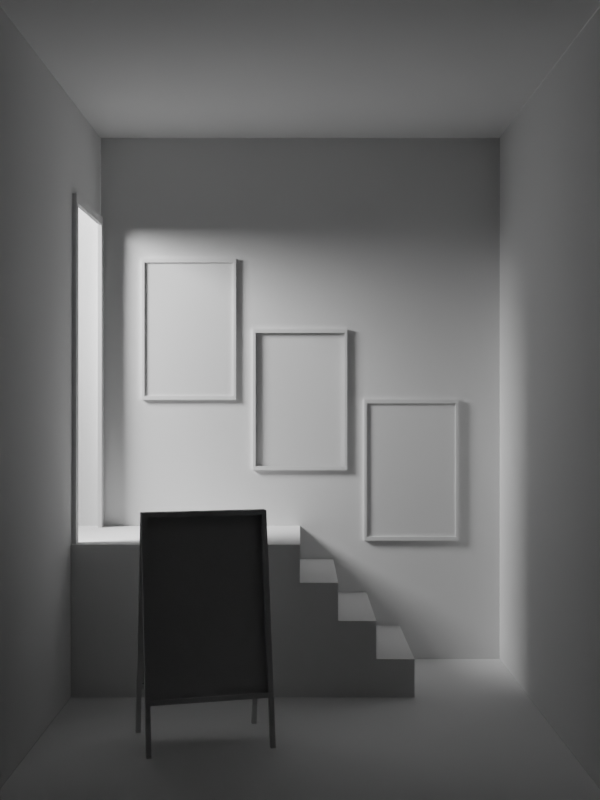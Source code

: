 # Source: portalInterior.blend  (saved by Blender 3.6.13; exported with 4.5.12 LTS)
import bpy
from mathutils import Matrix  # noqa: F401  (used for matrix-valued properties, if any)

bpy.ops.wm.read_factory_settings(use_empty=True)
scene = bpy.context.scene
scene.name = 'Scene'

# ---- collections
col_collection = bpy.data.collections.new('Collection'); scene.collection.children.link(col_collection)
col_sign = bpy.data.collections.new('sign'); col_collection.children.link(col_sign)
col_lights = bpy.data.collections.new('lights'); scene.collection.children.link(col_lights)
col_accentfloorlights = bpy.data.collections.new('accentFloorLights'); col_lights.children.link(col_accentfloorlights)
col_accentfloorlights.hide_render = True
col_accentfrontlights = bpy.data.collections.new('accentFrontLights'); col_lights.children.link(col_accentfrontlights)
col_accentfrontlights.hide_render = True
col_accentceiling = bpy.data.collections.new('accentCeiling'); col_lights.children.link(col_accentceiling)

# ---- world
world_world = bpy.data.worlds.new('World'); scene.world = world_world
world_world.use_nodes = True; world_world.node_tree.nodes.clear()
_N = world_world.node_tree.nodes; _L = world_world.node_tree.links
n0 = _N.new('ShaderNodeOutputWorld'); n0.name = 'World Output'; n0.location = (300, 300)
n1 = _N.new('ShaderNodeBackground'); n1.name = 'Background'; n1.location = (10, 300)
n1.inputs[0].default_value = (1.0, 1.0, 1.0, 1.0)
n1.inputs[1].default_value = 0.0
_L.new(n1.outputs[0], n0.inputs[0])
n0.is_active_output = True
world_world.color = (0.05088, 0.05088, 0.05088)
world_world.use_sun_shadow = False
world_world.sun_shadow_jitter_overblur = 0.0

# ---- cameras
cam_camera = bpy.data.cameras.new('Camera')
cam_camera.clip_end = 100.0
cam_camera.ortho_scale = 7.314

# ---- lights
light_light = bpy.data.lights.new('Light', 'SPOT')
light_light.transmission_factor = 0.0
light_light.energy = 1000.0
light_light.shadow_soft_size = 0.635
light_light.shadow_maximum_resolution = 0.006
light_light.use_absolute_resolution = True
light_light.spot_size = 1.309
light_point_004 = bpy.data.lights.new('Point.004', 'AREA')
light_point_004.transmission_factor = 0.0
light_point_004.energy = 7.854
light_point_004.shadow_maximum_resolution = 0.006
light_point_004.use_absolute_resolution = True
light_point_004.shape = 'RECTANGLE'
light_point_004.size = 2.032
light_point_004.size_y = 0.0254
light_point_004.spread = 0.7854
light_point_005 = bpy.data.lights.new('Point.005', 'AREA')
light_point_005.transmission_factor = 0.0
light_point_005.energy = 7.854
light_point_005.shadow_maximum_resolution = 0.006
light_point_005.use_absolute_resolution = True
light_point_005.shape = 'RECTANGLE'
light_point_005.size = 2.718
light_point_005.size_y = 0.0254
light_point_005.spread = 0.7854
light_point_006 = bpy.data.lights.new('Point.006', 'AREA')
light_point_006.transmission_factor = 0.0
light_point_006.energy = 7.854
light_point_006.shadow_maximum_resolution = 0.006
light_point_006.use_absolute_resolution = True
light_point_006.shape = 'RECTANGLE'
light_point_006.size = 1.727
light_point_006.size_y = 0.0254
light_point_006.spread = 0.7854
light_point_007 = bpy.data.lights.new('Point.007', 'AREA')
light_point_007.transmission_factor = 0.0
light_point_007.energy = 7.854
light_point_007.shadow_maximum_resolution = 0.006
light_point_007.use_absolute_resolution = True
light_point_007.shape = 'RECTANGLE'
light_point_007.size = 1.27
light_point_007.size_y = 0.0254
light_point_007.spread = 0.7854
light_point_008 = bpy.data.lights.new('Point.008', 'AREA')
light_point_008.transmission_factor = 0.0
light_point_008.energy = 3.927
light_point_008.shadow_maximum_resolution = 0.006
light_point_008.use_absolute_resolution = True
light_point_008.shape = 'RECTANGLE'
light_point_008.size = 0.9652
light_point_008.size_y = 0.0254
light_point_008.spread = 0.7854
light_point = bpy.data.lights.new('Point', 'AREA')
light_point.transmission_factor = 0.0
light_point.energy = 7.854
light_point.shadow_maximum_resolution = 0.006
light_point.use_absolute_resolution = True
light_point.shape = 'RECTANGLE'
light_point.size = 0.0254
light_point.size_y = 3.581
light_point.spread = 1.571
light_point_001 = bpy.data.lights.new('Point.001', 'AREA')
light_point_001.transmission_factor = 0.0
light_point_001.energy = 7.854
light_point_001.shadow_maximum_resolution = 0.006
light_point_001.use_absolute_resolution = True
light_point_001.shape = 'RECTANGLE'
light_point_001.size = 0.0254
light_point_001.size_y = 3.581
light_point_001.spread = 1.571
light_point_002 = bpy.data.lights.new('Point.002', 'AREA')
light_point_002.transmission_factor = 0.0
light_point_002.energy = 7.854
light_point_002.shadow_maximum_resolution = 0.006
light_point_002.use_absolute_resolution = True
light_point_002.shape = 'RECTANGLE'
light_point_002.size = 2.743
light_point_002.size_y = 0.0254
light_point_002.spread = 1.571
light_point_003 = bpy.data.lights.new('Point.003', 'AREA')
light_point_003.transmission_factor = 0.0
light_point_003.energy = 7.854
light_point_003.shadow_maximum_resolution = 0.006
light_point_003.use_absolute_resolution = True
light_point_003.shape = 'RECTANGLE'
light_point_003.size = 2.743
light_point_003.size_y = 0.0254
light_point_003.spread = 1.571
light_point_010 = bpy.data.lights.new('Point.010', 'AREA')
light_point_010.transmission_factor = 0.0
light_point_010.energy = 7.854
light_point_010.shadow_maximum_resolution = 0.006
light_point_010.use_absolute_resolution = True
light_point_010.shape = 'RECTANGLE'
light_point_010.size = 2.718
light_point_010.size_y = 0.0254
light_point_010.spread = 0.7854
light_point_009 = bpy.data.lights.new('Point.009', 'AREA')
light_point_009.transmission_factor = 0.0
light_point_009.energy = 7.854
light_point_009.shadow_maximum_resolution = 0.006
light_point_009.use_absolute_resolution = True
light_point_009.shape = 'RECTANGLE'
light_point_009.size = 2.718
light_point_009.size_y = 0.0254
light_point_009.spread = 0.7854
light_point_011 = bpy.data.lights.new('Point.011', 'AREA')
light_point_011.transmission_factor = 0.0
light_point_011.energy = 7.854
light_point_011.shadow_maximum_resolution = 0.006
light_point_011.use_absolute_resolution = True
light_point_011.shape = 'RECTANGLE'
light_point_011.size = 2.718
light_point_011.size_y = 0.0254
light_point_011.spread = 0.7854

# ---- meshes
me_plane = bpy.data.meshes.new('Plane')
me_plane.from_pydata([(-0.3048, -0.3048, 0.0), (0.3048, -0.3048, 0.0), (-0.3048, 0.3048, 0.0), (0.3048, 0.3048, 0.0)], [], [(0, 1, 3, 2)])
_uv = me_plane.uv_layers.new(name='UVMap')
_uv.uv.foreach_set('vector', [0.0, 0.0, 1.0, 0.0, 1.0, 1.0, 0.0, 1.0])
me_plane.update()
me_plane_001 = bpy.data.meshes.new('Plane.001')
me_plane_001.from_pydata([(-0.4911, -0.3048, 6.328e-08), (0.3048, -0.3048, 0.0), (-0.4911, 0.3048, 6.328e-08), (0.3048, 0.3048, 0.0)], [], [(0, 1, 3, 2)])
_uv = me_plane_001.uv_layers.new(name='UVMap')
_uv.uv.foreach_set('vector', [0.0, 0.0, 1.0, 0.0, 1.0, 1.0, 0.0, 1.0])
me_plane_001.update()
me_plane_002 = bpy.data.meshes.new('Plane.002')
me_plane_002.from_pydata([(-0.4911, -0.3048, 6.328e-08), (0.3048, -0.3048, 0.0), (-0.4911, 0.3048, 6.328e-08), (0.3048, 0.3048, 0.0)], [], [(0, 2, 3, 1)])
_uv = me_plane_002.uv_layers.new(name='UVMap')
_uv.uv.foreach_set('vector', [0.0, 0.0, 0.0, 1.0, 1.0, 1.0, 1.0, 0.0])
me_plane_002.update()
me_plane_003 = bpy.data.meshes.new('Plane.003')
me_plane_003.from_pydata([(-0.4911, -0.3048, -2.766e-15), (0.3048, -0.3048, 0.0), (-0.4911, 0.3048, 1.776e-15), (0.3048, 0.3048, 5.329e-15)], [], [(0, 2, 3, 1)])
_uv = me_plane_003.uv_layers.new(name='UVMap')
_uv.uv.foreach_set('vector', [0.0, 0.0, 0.0, 1.0, 1.0, 1.0, 1.0, 0.0])
me_plane_003.update()
me_plane_004 = bpy.data.meshes.new('Plane.004')
me_plane_004.from_pydata([(-0.3048, -0.3048, 0.0), (0.3048, -0.3048, 0.0), (-0.3048, 0.3048, 0.0), (0.3048, 0.3048, 0.0)], [], [(0, 2, 3, 1)])
_uv = me_plane_004.uv_layers.new(name='UVMap')
_uv.uv.foreach_set('vector', [0.0, 0.0, 0.0, 1.0, 1.0, 1.0, 1.0, 0.0])
me_plane_004.update()
me_cube_004 = bpy.data.meshes.new('Cube.004')
me_cube_004.from_pydata([(-0.3048, -0.3556, -0.3048), (-0.3048, -0.3556, 0.3048), (-0.3048, 0.3048, 0.3048), (0.1016, -0.3556, -0.3048), (0.1016, -0.3556, 0.3048), (0.1016, 0.3048, -0.3048), (0.1016, 0.3048, 0.3048), (-0.3048, -0.3556, -2.134), (-0.3048, -0.3556, -1.524), (0.3048, -0.3556, -2.134), (0.3048, -0.3556, -1.524), (0.3048, 0.3048, -2.134), (0.3048, 0.3048, -1.524), (-0.3048, -0.3556, -1.524), (-0.3048, -0.3556, -0.9144), (0.2371, -0.3556, -1.524), (0.2371, -0.3556, -0.9144), (0.2371, 0.3048, -1.524), (0.2371, 0.3048, -0.9144), (-0.3048, -0.3556, -0.9144), (-0.3048, -0.3556, -0.3048), (0.1693, -0.3556, -0.9144), (0.1693, -0.3556, -0.3048), (0.1693, 0.3048, -0.9144), (0.1693, 0.3048, -0.3048), (-0.666, -0.3556, 0.3048), (-0.666, 0.3048, 0.3048)], [], [(5, 6, 4, 3), (3, 4, 1, 0), (6, 2, 1, 4), (11, 12, 10, 9), (9, 10, 8, 7), (17, 18, 16, 15), (15, 16, 14, 13), (23, 24, 22, 21), (21, 22, 20, 19), (12, 17, 15, 10), (18, 23, 21, 16), (3, 22, 24, 5), (1, 2, 26, 25)])
_uv = me_cube_004.uv_layers.new(name='UVMap')
_uv.uv.foreach_set('vector', [0.375, 0.5, 0.625, 0.5, 0.625, 0.75, 0.375, 0.75, 0.375, 0.75, 0.625, 0.75, 0.625, 1.0, 0.375, 1.0, 0.625, 0.5, 0.875, 0.5, 0.875, 0.75, 0.625, 0.75, 0.375, 0.5, 0.625, 0.5, 0.625, 0.75, 0.375, 0.75, 0.375, 0.75, 0.625, 0.75, 0.625, 1.0, 0.375, 1.0, 0.375, 0.5, 0.625, 0.5, 0.625, 0.75, 0.375, 0.75, 0.375, 0.75, 0.625, 0.75, 0.625, 1.0, 0.375, 1.0, 0.375, 0.5, 0.625, 0.5, 0.625, 0.75, 0.375, 0.75, 0.375, 0.75, 0.625, 0.75, 0.625, 1.0, 0.375, 1.0, 0.625, 0.5, 0.375, 0.5, 0.375, 0.75, 0.625, 0.75, 0.625, 0.5, 0.375, 0.5, 0.375, 0.75, 0.625, 0.75, 0.375, 0.75, 0.625, 0.75, 0.625, 0.5, 0.375, 0.5, 0.875, 0.75, 0.875, 0.5, 0.875, 0.5, 0.875, 0.75])
me_cube_004.update()
me_cube_005 = bpy.data.meshes.new('Cube.005')
me_cube_005.from_pydata([(-1.41, 0.5842, 0.9144), (-1.41, 0.5842, 2.972), (-1.41, 1.372, 0.9144), (-1.41, 1.372, 2.972), (-1.333, 0.5842, 0.9144), (-1.333, 0.5842, 2.972), (-1.333, 1.372, 0.9144), (-1.333, 1.372, 2.972)], [], [(0, 1, 3, 2), (2, 3, 7, 6), (6, 7, 5, 4), (4, 5, 1, 0), (2, 6, 4, 0), (7, 3, 1, 5)])
_uv = me_cube_005.uv_layers.new(name='UVMap')
_uv.uv.foreach_set('vector', [0.375, 0.0, 0.625, 0.0, 0.625, 0.25, 0.375, 0.25, 0.375, 0.25, 0.625, 0.25, 0.625, 0.5, 0.375, 0.5, 0.375, 0.5, 0.625, 0.5, 0.625, 0.75, 0.375, 0.75, 0.375, 0.75, 0.625, 0.75, 0.625, 1.0, 0.375, 1.0, 0.125, 0.5, 0.375, 0.5, 0.375, 0.75, 0.125, 0.75, 0.625, 0.5, 0.875, 0.5, 0.875, 0.75, 0.625, 0.75])
me_cube_005.update()
me_cube_007 = bpy.data.meshes.new('Cube.007')
me_cube_007.from_pydata([(-0.4699, 0.5842, 0.9144), (-0.4699, 0.5842, 2.972), (-0.4699, 1.372, 0.9144), (-0.4699, 1.372, 2.972), (-0.4445, 0.5842, 0.9144), (-0.4445, 0.5842, 2.972), (-0.4445, 1.372, 0.9144), (-0.4445, 1.372, 2.972), (-0.4699, 0.508, 0.9144), (-0.4699, 0.5303, 3.026), (-0.4699, 1.425, 3.026), (-0.4699, 1.448, 0.9144), (-0.4445, 1.448, 0.9144), (-0.4445, 1.425, 3.026), (-0.4445, 0.5303, 3.026), (-0.4445, 0.508, 0.9144)], [], [(2, 3, 10, 11), (4, 5, 14, 15), (3, 1, 9, 10), (2, 6, 7, 3), (15, 14, 9, 8), (13, 10, 9, 14), (1, 0, 8, 9), (5, 7, 13, 14), (7, 6, 12, 13), (1, 3, 7, 5), (0, 1, 5, 4)])
_uv = me_cube_007.uv_layers.new(name='UVMap')
_uv.uv.foreach_set('vector', [0.375, 0.25, 0.625, 0.25, 0.625, 0.25, 0.375, 0.25, 0.375, 0.75, 0.625, 0.75, 0.625, 0.75, 0.375, 0.75, 0.625, 0.25, 0.625, 0.0, 0.625, 0.0, 0.625, 0.25, 0.125, 0.5, 0.375, 0.5, 0.625, 0.5, 0.625, 0.25, 0.375, 0.75, 0.625, 0.75, 0.625, 1.0, 0.375, 1.0, 0.625, 0.5, 0.875, 0.5, 0.875, 0.75, 0.625, 0.75, 0.625, 0.0, 0.375, 0.0, 0.375, 0.0, 0.625, 0.0, 0.625, 0.75, 0.625, 0.5, 0.625, 0.5, 0.625, 0.75, 0.625, 0.5, 0.375, 0.5, 0.375, 0.5, 0.625, 0.5, 0.625, 0.0, 0.625, 0.25, 0.625, 0.5, 0.625, 0.75, 0.125, 0.75, 0.625, 0.0, 0.625, 0.75, 0.375, 0.75])
me_cube_007.update()
me_plane_006 = bpy.data.meshes.new('Plane.006')
me_plane_006.from_pydata([(-0.4911, -0.3048, -2.766e-15), (0.3048, -0.3048, 0.0), (-0.4911, 0.9144, 2.665e-08), (0.3048, 0.9144, 2.665e-08)], [], [(0, 2, 3, 1)])
_uv = me_plane_006.uv_layers.new(name='UVMap')
_uv.uv.foreach_set('vector', [0.0, 0.0, 0.0, 1.0, 1.0, 1.0, 1.0, 0.0])
me_plane_006.update()
me_plane_007 = bpy.data.meshes.new('Plane.007')
me_plane_007.from_pydata([(-0.3048, -0.3048, 0.0), (0.3048, -0.3048, 0.0), (-0.3048, 0.3048, 0.0), (0.3048, 0.3048, 0.0)], [], [(0, 2, 3, 1)])
_uv = me_plane_007.uv_layers.new(name='UVMap')
_uv.uv.foreach_set('vector', [0.0, 0.0, 0.0, 1.0, 1.0, 1.0, 1.0, 0.0])
me_plane_007.update()
me_plane_008 = bpy.data.meshes.new('Plane.008')
me_plane_008.from_pydata([(-0.3048, -0.3048, 0.0), (0.3048, -0.3048, 0.0), (-0.3048, 0.3048, 0.0), (0.3048, 0.3048, 0.0)], [], [(0, 1, 3, 2)])
_uv = me_plane_008.uv_layers.new(name='UVMap')
_uv.uv.foreach_set('vector', [0.0, 0.0, 1.0, 0.0, 1.0, 1.0, 0.0, 1.0])
me_plane_008.update()
me_cube_017 = bpy.data.meshes.new('Cube.017')
me_cube_017.from_pydata([(-0.3048, -0.3048, -0.6096), (-0.3048, -0.3048, 2.98e-08), (-0.3048, 0.3048, -0.6096), (-0.3048, 0.3048, 2.98e-08), (0.3048, -0.3048, -0.6096), (0.3048, -0.3048, 2.98e-08), (0.3048, 0.3048, -0.6096), (0.3048, 0.3048, 2.98e-08)], [], [(0, 1, 3, 2), (2, 3, 7, 6), (6, 7, 5, 4), (4, 5, 1, 0), (2, 6, 4, 0), (7, 3, 1, 5)])
_uv = me_cube_017.uv_layers.new(name='UVMap')
_uv.uv.foreach_set('vector', [0.375, 0.0, 0.625, 0.0, 0.625, 0.25, 0.375, 0.25, 0.375, 0.25, 0.625, 0.25, 0.625, 0.5, 0.375, 0.5, 0.375, 0.5, 0.625, 0.5, 0.625, 0.75, 0.375, 0.75, 0.375, 0.75, 0.625, 0.75, 0.625, 1.0, 0.375, 1.0, 0.125, 0.5, 0.375, 0.5, 0.375, 0.75, 0.125, 0.75, 0.625, 0.5, 0.875, 0.5, 0.875, 0.75, 0.625, 0.75])
me_cube_017.update()
me_cube_016 = bpy.data.meshes.new('Cube.016')
me_cube_016.from_pydata([(-0.3531, -0.3048, -0.2472), (-0.2472, -0.3048, 0.3531), (-0.3531, 0.3048, -0.2472), (-0.2472, 0.3048, 0.3531), (0.2472, -0.3048, -0.3531), (0.3531, -0.3048, 0.2472), (0.2472, 0.3048, -0.3531), (0.3531, 0.3048, 0.2472)], [], [(0, 1, 3, 2), (2, 3, 7, 6), (6, 7, 5, 4), (4, 5, 1, 0), (2, 6, 4, 0), (7, 3, 1, 5)])
_uv = me_cube_016.uv_layers.new(name='UVMap')
_uv.uv.foreach_set('vector', [0.375, 0.0, 0.625, 0.0, 0.625, 0.25, 0.375, 0.25, 0.375, 0.25, 0.625, 0.25, 0.625, 0.5, 0.375, 0.5, 0.375, 0.5, 0.625, 0.5, 0.625, 0.75, 0.375, 0.75, 0.375, 0.75, 0.625, 0.75, 0.625, 1.0, 0.375, 1.0, 0.125, 0.5, 0.375, 0.5, 0.375, 0.75, 0.125, 0.75, 0.625, 0.5, 0.875, 0.5, 0.875, 0.75, 0.625, 0.75])
me_cube_016.update()
me_cube_015 = bpy.data.meshes.new('Cube.015')
me_cube_015.from_pydata([(-0.3048, -0.3048, -0.6096), (-0.3048, -0.3048, 2.98e-08), (-0.3048, 0.3048, -0.6096), (-0.3048, 0.3048, 2.98e-08), (0.3048, -0.3048, -0.6096), (0.3048, -0.3048, 2.98e-08), (0.3048, 0.3048, -0.6096), (0.3048, 0.3048, 2.98e-08)], [], [(0, 1, 3, 2), (2, 3, 7, 6), (6, 7, 5, 4), (4, 5, 1, 0), (2, 6, 4, 0), (7, 3, 1, 5)])
_uv = me_cube_015.uv_layers.new(name='UVMap')
_uv.uv.foreach_set('vector', [0.375, 0.0, 0.625, 0.0, 0.625, 0.25, 0.375, 0.25, 0.375, 0.25, 0.625, 0.25, 0.625, 0.5, 0.375, 0.5, 0.375, 0.5, 0.625, 0.5, 0.625, 0.75, 0.375, 0.75, 0.375, 0.75, 0.625, 0.75, 0.625, 1.0, 0.375, 1.0, 0.125, 0.5, 0.375, 0.5, 0.375, 0.75, 0.125, 0.75, 0.625, 0.5, 0.875, 0.5, 0.875, 0.75, 0.625, 0.75])
me_cube_015.update()
me_cube_008 = bpy.data.meshes.new('Cube.008')
me_cube_008.from_pydata([(-0.2472, -0.3048, -0.3531), (-0.3531, -0.3048, 0.2472), (-0.2472, 0.3048, -0.3531), (-0.3531, 0.3048, 0.2472), (0.3531, -0.3048, -0.2472), (0.2472, -0.3048, 0.3531), (0.3531, 0.3048, -0.2472), (0.2472, 0.3048, 0.3531)], [], [(0, 1, 3, 2), (2, 3, 7, 6), (6, 7, 5, 4), (4, 5, 1, 0), (2, 6, 4, 0), (7, 3, 1, 5)])
_uv = me_cube_008.uv_layers.new(name='UVMap')
_uv.uv.foreach_set('vector', [0.375, 0.0, 0.625, 0.0, 0.625, 0.25, 0.375, 0.25, 0.375, 0.25, 0.625, 0.25, 0.625, 0.5, 0.375, 0.5, 0.375, 0.5, 0.625, 0.5, 0.625, 0.75, 0.375, 0.75, 0.375, 0.75, 0.625, 0.75, 0.625, 1.0, 0.375, 1.0, 0.125, 0.5, 0.375, 0.5, 0.375, 0.75, 0.125, 0.75, 0.625, 0.5, 0.875, 0.5, 0.875, 0.75, 0.625, 0.75])
me_cube_008.update()
me_cube_009 = bpy.data.meshes.new('Cube.009')
me_cube_009.from_pydata([(-0.3048, -0.3048, -0.3048), (-0.3048, -0.3048, 0.3048), (-0.3048, 0.3048, -0.3048), (-0.3048, 0.3048, 0.3048), (0.3048, -0.3048, -0.3048), (0.3048, -0.3048, 0.3048), (0.3048, 0.3048, -0.3048), (0.3048, 0.3048, 0.3048)], [], [(0, 1, 3, 2), (2, 3, 7, 6), (6, 7, 5, 4), (4, 5, 1, 0), (2, 6, 4, 0), (7, 3, 1, 5)])
_uv = me_cube_009.uv_layers.new(name='UVMap')
_uv.uv.foreach_set('vector', [0.375, 0.0, 0.625, 0.0, 0.625, 0.25, 0.375, 0.25, 0.375, 0.25, 0.625, 0.25, 0.625, 0.5, 0.375, 0.5, 0.375, 0.5, 0.625, 0.5, 0.625, 0.75, 0.375, 0.75, 0.375, 0.75, 0.625, 0.75, 0.625, 1.0, 0.375, 1.0, 0.125, 0.5, 0.375, 0.5, 0.375, 0.75, 0.125, 0.75, 0.625, 0.5, 0.875, 0.5, 0.875, 0.75, 0.625, 0.75])
me_cube_009.update()
me_cube_010 = bpy.data.meshes.new('Cube.010')
me_cube_010.from_pydata([(-0.3048, -0.3048, -0.6096), (-0.3048, -0.3048, 2.98e-08), (-0.3048, 0.3048, -0.6096), (-0.3048, 0.3048, 2.98e-08), (0.3048, -0.3048, -0.6096), (0.3048, -0.3048, 2.98e-08), (0.3048, 0.3048, -0.6096), (0.3048, 0.3048, 2.98e-08)], [], [(0, 1, 3, 2), (2, 3, 7, 6), (6, 7, 5, 4), (4, 5, 1, 0), (2, 6, 4, 0), (7, 3, 1, 5)])
_uv = me_cube_010.uv_layers.new(name='UVMap')
_uv.uv.foreach_set('vector', [0.375, 0.0, 0.625, 0.0, 0.625, 0.25, 0.375, 0.25, 0.375, 0.25, 0.625, 0.25, 0.625, 0.5, 0.375, 0.5, 0.375, 0.5, 0.625, 0.5, 0.625, 0.75, 0.375, 0.75, 0.375, 0.75, 0.625, 0.75, 0.625, 1.0, 0.375, 1.0, 0.125, 0.5, 0.375, 0.5, 0.375, 0.75, 0.125, 0.75, 0.625, 0.5, 0.875, 0.5, 0.875, 0.75, 0.625, 0.75])
me_cube_010.update()
me_cube_014 = bpy.data.meshes.new('Cube.014')
me_cube_014.from_pydata([(-0.3048, -0.3048, -0.3048), (-0.3048, -0.3048, 0.3048), (-0.3048, 0.3048, -0.3048), (-0.3048, 0.3048, 0.3048), (0.3048, -0.3048, -0.3048), (0.3048, -0.3048, 0.3048), (0.3048, 0.3048, -0.3048), (0.3048, 0.3048, 0.3048)], [], [(0, 1, 3, 2), (2, 3, 7, 6), (6, 7, 5, 4), (4, 5, 1, 0), (2, 6, 4, 0), (7, 3, 1, 5)])
_uv = me_cube_014.uv_layers.new(name='UVMap')
_uv.uv.foreach_set('vector', [0.375, 0.0, 0.625, 0.0, 0.625, 0.25, 0.375, 0.25, 0.375, 0.25, 0.625, 0.25, 0.625, 0.5, 0.375, 0.5, 0.375, 0.5, 0.625, 0.5, 0.625, 0.75, 0.375, 0.75, 0.375, 0.75, 0.625, 0.75, 0.625, 1.0, 0.375, 1.0, 0.125, 0.5, 0.375, 0.5, 0.375, 0.75, 0.125, 0.75, 0.625, 0.5, 0.875, 0.5, 0.875, 0.75, 0.625, 0.75])
me_cube_014.update()
me_cube_011 = bpy.data.meshes.new('Cube.011')
me_cube_011.from_pydata([(-0.3048, -0.3048, -0.6096), (-0.3048, -0.3048, 2.98e-08), (-0.3048, 0.3048, -0.6096), (-0.3048, 0.3048, 2.98e-08), (0.3048, -0.3048, -0.6096), (0.3048, -0.3048, 2.98e-08), (0.3048, 0.3048, -0.6096), (0.3048, 0.3048, 2.98e-08)], [], [(0, 1, 3, 2), (2, 3, 7, 6), (6, 7, 5, 4), (4, 5, 1, 0), (2, 6, 4, 0), (7, 3, 1, 5)])
_uv = me_cube_011.uv_layers.new(name='UVMap')
_uv.uv.foreach_set('vector', [0.375, 0.0, 0.625, 0.0, 0.625, 0.25, 0.375, 0.25, 0.375, 0.25, 0.625, 0.25, 0.625, 0.5, 0.375, 0.5, 0.375, 0.5, 0.625, 0.5, 0.625, 0.75, 0.375, 0.75, 0.375, 0.75, 0.625, 0.75, 0.625, 1.0, 0.375, 1.0, 0.125, 0.5, 0.375, 0.5, 0.375, 0.75, 0.125, 0.75, 0.625, 0.5, 0.875, 0.5, 0.875, 0.75, 0.625, 0.75])
me_cube_011.update()
me_cube_018 = bpy.data.meshes.new('Cube.018')
me_cube_018.from_pydata([(-0.0127, -0.3048, -0.4572), (-0.0127, -0.3048, 0.4572), (-0.0127, 0.3048, -0.4572), (-0.0127, 0.3048, 0.4572), (-0.0127, 0.3228, -0.4841), (-0.0127, -0.3228, -0.4841), (-0.0127, -0.3228, 0.4841), (-0.0127, 0.3228, 0.4841), (0.0127, 0.3228, -0.4841), (0.0127, 0.3228, 0.4841), (0.0127, -0.3228, -0.4841), (0.0127, -0.3228, 0.4841), (0.0, 0.3048, -0.4572), (0.0, -0.3048, -0.4572), (0.0, -0.3048, 0.4572), (0.0, 0.3048, 0.4572)], [], [(2, 0, 13, 12), (1, 0, 5, 6), (2, 3, 7, 4), (4, 7, 9, 8), (10, 11, 6, 5), (4, 8, 10, 5), (9, 7, 6, 11), (3, 1, 6, 7), (0, 2, 4, 5), (3, 2, 12, 15), (0, 1, 14, 13), (1, 3, 15, 14)])
_uv = me_cube_018.uv_layers.new(name='UVMap')
_uv.uv.foreach_set('vector', [0.375, 0.25, 0.375, 0.0, 0.375, 0.0, 0.375, 0.25, 0.625, 0.0, 0.375, 0.0, 0.375, 0.0, 0.625, 0.0, 0.375, 0.25, 0.625, 0.25, 0.625, 0.25, 0.375, 0.25, 0.375, 0.25, 0.625, 0.25, 0.625, 0.5, 0.375, 0.5, 0.375, 0.75, 0.625, 0.75, 0.625, 1.0, 0.375, 1.0, 0.125, 0.5, 0.375, 0.5, 0.375, 0.75, 0.125, 0.75, 0.625, 0.5, 0.875, 0.5, 0.875, 0.75, 0.625, 0.75, 0.625, 0.25, 0.625, 0.0, 0.625, 0.0, 0.625, 0.25, 0.375, 0.0, 0.375, 0.25, 0.375, 0.25, 0.375, 0.0, 0.625, 0.25, 0.375, 0.25, 0.375, 0.25, 0.625, 0.25, 0.375, 0.0, 0.625, 0.0, 0.625, 0.0, 0.375, 0.0, 0.625, 0.0, 0.625, 0.25, 0.625, 0.25, 0.625, 0.0])
me_cube_018.update()
me_cube_019 = bpy.data.meshes.new('Cube.019')
me_cube_019.from_pydata([(-0.0127, -0.3048, -0.4572), (-0.0127, -0.3048, 0.4572), (-0.0127, 0.3048, -0.4572), (-0.0127, 0.3048, 0.4572), (-0.0127, 0.3228, -0.4841), (-0.0127, -0.3228, -0.4841), (-0.0127, -0.3228, 0.4841), (-0.0127, 0.3228, 0.4841), (0.0127, 0.3228, -0.4841), (0.0127, 0.3228, 0.4841), (0.0127, -0.3228, -0.4841), (0.0127, -0.3228, 0.4841), (0.0, 0.3048, -0.4572), (0.0, -0.3048, -0.4572), (0.0, -0.3048, 0.4572), (0.0, 0.3048, 0.4572)], [], [(2, 0, 13, 12), (1, 0, 5, 6), (2, 3, 7, 4), (4, 7, 9, 8), (10, 11, 6, 5), (4, 8, 10, 5), (9, 7, 6, 11), (3, 1, 6, 7), (0, 2, 4, 5), (13, 14, 15, 12), (3, 2, 12, 15), (0, 1, 14, 13), (1, 3, 15, 14)])
_uv = me_cube_019.uv_layers.new(name='UVMap')
_uv.uv.foreach_set('vector', [0.375, 0.25, 0.375, 0.0, 0.375, 0.0, 0.375, 0.25, 0.625, 0.0, 0.375, 0.0, 0.375, 0.0, 0.625, 0.0, 0.375, 0.25, 0.625, 0.25, 0.625, 0.25, 0.375, 0.25, 0.375, 0.25, 0.625, 0.25, 0.625, 0.5, 0.375, 0.5, 0.375, 0.75, 0.625, 0.75, 0.625, 1.0, 0.375, 1.0, 0.125, 0.5, 0.375, 0.5, 0.375, 0.75, 0.125, 0.75, 0.625, 0.5, 0.875, 0.5, 0.875, 0.75, 0.625, 0.75, 0.625, 0.25, 0.625, 0.0, 0.625, 0.0, 0.625, 0.25, 0.375, 0.0, 0.375, 0.25, 0.375, 0.25, 0.375, 0.0, 0.375, 0.0, 0.625, 0.0, 0.625, 0.25, 0.375, 0.25, 0.625, 0.25, 0.375, 0.25, 0.375, 0.25, 0.625, 0.25, 0.375, 0.0, 0.625, 0.0, 0.625, 0.0, 0.375, 0.0, 0.625, 0.0, 0.625, 0.25, 0.625, 0.25, 0.625, 0.0])
me_cube_019.update()
me_cube_020 = bpy.data.meshes.new('Cube.020')
me_cube_020.from_pydata([(-0.0127, -0.3048, -0.4572), (-0.0127, -0.3048, 0.4572), (-0.0127, 0.3048, -0.4572), (-0.0127, 0.3048, 0.4572), (-0.0127, 0.3228, -0.4841), (-0.0127, -0.3228, -0.4841), (-0.0127, -0.3228, 0.4841), (-0.0127, 0.3228, 0.4841), (0.0127, 0.3228, -0.4841), (0.0127, 0.3228, 0.4841), (0.0127, -0.3228, -0.4841), (0.0127, -0.3228, 0.4841), (0.0, 0.3048, -0.4572), (0.0, -0.3048, -0.4572), (0.0, -0.3048, 0.4572), (0.0, 0.3048, 0.4572)], [], [(2, 0, 13, 12), (1, 0, 5, 6), (2, 3, 7, 4), (4, 7, 9, 8), (10, 11, 6, 5), (4, 8, 10, 5), (9, 7, 6, 11), (3, 1, 6, 7), (0, 2, 4, 5), (13, 14, 15, 12), (3, 2, 12, 15), (0, 1, 14, 13), (1, 3, 15, 14)])
_uv = me_cube_020.uv_layers.new(name='UVMap')
_uv.uv.foreach_set('vector', [0.375, 0.25, 0.375, 0.0, 0.375, 0.0, 0.375, 0.25, 0.625, 0.0, 0.375, 0.0, 0.375, 0.0, 0.625, 0.0, 0.375, 0.25, 0.625, 0.25, 0.625, 0.25, 0.375, 0.25, 0.375, 0.25, 0.625, 0.25, 0.625, 0.5, 0.375, 0.5, 0.375, 0.75, 0.625, 0.75, 0.625, 1.0, 0.375, 1.0, 0.125, 0.5, 0.375, 0.5, 0.375, 0.75, 0.125, 0.75, 0.625, 0.5, 0.875, 0.5, 0.875, 0.75, 0.625, 0.75, 0.625, 0.25, 0.625, 0.0, 0.625, 0.0, 0.625, 0.25, 0.375, 0.0, 0.375, 0.25, 0.375, 0.25, 0.375, 0.0, 0.375, 0.0, 0.625, 0.0, 0.625, 0.25, 0.375, 0.25, 0.625, 0.25, 0.375, 0.25, 0.375, 0.25, 0.625, 0.25, 0.375, 0.0, 0.625, 0.0, 0.625, 0.0, 0.375, 0.0, 0.625, 0.0, 0.625, 0.25, 0.625, 0.25, 0.625, 0.0])
me_cube_020.update()

# ---- objects
ob_camera = bpy.data.objects.new('Camera', cam_camera)
ob_plane = bpy.data.objects.new('Plane', me_plane)
ob_plane_001 = bpy.data.objects.new('Plane.001', me_plane_001)
ob_plane_002 = bpy.data.objects.new('Plane.002', me_plane_002)
ob_plane_003 = bpy.data.objects.new('Plane.003', me_plane_003)
ob_plane_004 = bpy.data.objects.new('Plane.004', me_plane_004)
ob_cube_003 = bpy.data.objects.new('Cube.003', me_cube_004)
ob_door_cutter = bpy.data.objects.new('door cutter', me_cube_005)
ob_frame = bpy.data.objects.new('frame', me_cube_007)
ob_plane_005 = bpy.data.objects.new('Plane.005', me_plane_006)
ob_plane_006 = bpy.data.objects.new('Plane.006', me_plane_007)
ob_plane_007 = bpy.data.objects.new('Plane.007', me_plane_008)
ob_cube_008 = bpy.data.objects.new('Cube.008', me_cube_017)
ob_cube_007 = bpy.data.objects.new('Cube.007', me_cube_016)
ob_cube_006 = bpy.data.objects.new('Cube.006', me_cube_015)
ob_cube_005 = bpy.data.objects.new('Cube.005', me_cube_008)
ob_cube_004 = bpy.data.objects.new('Cube.004', me_cube_009)
ob_cube_001 = bpy.data.objects.new('Cube.001', me_cube_010)
ob_cube_002 = bpy.data.objects.new('Cube.002', me_cube_014)
ob_cube_009 = bpy.data.objects.new('Cube.009', me_cube_011)
ob_cube = bpy.data.objects.new('Cube', me_cube_018)
ob_cube_010 = bpy.data.objects.new('Cube.010', me_cube_019)
ob_cube_011 = bpy.data.objects.new('Cube.011', me_cube_020)
ob_doorlight = bpy.data.objects.new('doorLight', light_light)
ob_point_004 = bpy.data.objects.new('Point.004', light_point_004)
ob_point_005 = bpy.data.objects.new('Point.005', light_point_005)
ob_point_006 = bpy.data.objects.new('Point.006', light_point_006)
ob_point_007 = bpy.data.objects.new('Point.007', light_point_007)
ob_point_008 = bpy.data.objects.new('Point.008', light_point_008)
ob_point = bpy.data.objects.new('Point', light_point)
ob_point_001 = bpy.data.objects.new('Point.001', light_point_001)
ob_point_002 = bpy.data.objects.new('Point.002', light_point_002)
ob_point_003 = bpy.data.objects.new('Point.003', light_point_003)
ob_point_010 = bpy.data.objects.new('Point.010', light_point_010)
ob_point_009 = bpy.data.objects.new('Point.009', light_point_009)
ob_point_011 = bpy.data.objects.new('Point.011', light_point_011)

# ---- transforms, parenting, visibility, modifiers, constraints
ob_camera.location = (0.0, -6.269, 1.778)
ob_camera.rotation_euler = (1.571, -0.0, 0.0)
ob_camera.lock_rotations_4d = False
ob_camera.empty_display_type = 'ARROWS'
ob_camera.color = (0.0, 0.0, 0.0, 0.0)
ob_camera.display_type = 'WIRE'
ob_camera.lineart.crease_threshold = 0.0
ob_plane.location = (0.0, 0.0, 0.0)
ob_plane.scale = (4.5, 4.5, 1.0)
ob_plane_001.location = (-1.372, 0.0, 1.372)
ob_plane_001.rotation_euler = (-0.0, 1.571, 0.0)
ob_plane_001.scale = (4.5, 4.5, 1.0)
_m = ob_plane_001.modifiers.new('Boolean', 'BOOLEAN')
_m.object = ob_door_cutter
ob_plane_002.location = (1.372, 0.0, 1.372)
ob_plane_002.rotation_euler = (-0.0, 1.571, 0.0)
ob_plane_002.scale = (4.5, 4.5, 1.0)
ob_plane_003.location = (1.192e-07, 1.372, 1.372)
ob_plane_003.rotation_euler = (-1.571, 1.571, 0.0)
ob_plane_003.scale = (4.5, 4.5, 1.0)
ob_plane_004.location = (0.0, 0.0, 3.581)
ob_plane_004.scale = (4.5, 4.5, 1.0)
ob_cube_003.location = (-0.3429, 0.9144, 0.8001)
ob_cube_003.scale = (3.375, 1.5, 0.375)
ob_door_cutter.location = (0.008237, -0.1016, 0.0)
ob_door_cutter.hide_render = True
ob_frame.location = (-0.9017, -0.1016, 0.0)
ob_plane_005.location = (-1.676, 1.372, 1.372)
ob_plane_005.rotation_euler = (-1.571, 1.571, 0.0)
ob_plane_005.scale = (4.5, 1.0, 1.0)
ob_plane_006.parent = ob_cube_007
ob_plane_006.matrix_parent_inverse = Matrix(((24.0, -0.0, 0.0, 5.044), (-0.0, 1.0, -0.0, -0.3175), (0.0, -0.0, 24.0, -28.38), (-0.0, 0.0, -0.0, 1.0)))
ob_plane_006.location = (-0.3048, 0.3175, 0.7221)
ob_plane_006.rotation_euler = (1.745, -0.0, 1.571)
ob_plane_006.scale = (1.0, 1.5, 1.0)
ob_plane_007.parent = ob_cube_005
ob_plane_007.matrix_parent_inverse = Matrix(((24.0, -0.0, 0.0, -1.332), (-0.0, 1.0, -0.0, -0.3175), (0.0, -0.0, 24.0, -28.38), (-0.0, 0.0, -0.0, 1.0)))
ob_plane_007.location = (0.1241, 0.3175, 0.7175)
ob_plane_007.rotation_euler = (1.396, 2.19e-08, 1.571)
ob_plane_007.scale = (1.0, 1.5, 1.0)
ob_cube_008.parent = ob_cube_007
ob_cube_008.matrix_parent_inverse = Matrix(((24.0, -0.0, 0.0, 5.044), (-0.0, 1.0, -0.0, -0.3175), (0.0, -0.0, 24.0, -28.38), (-0.0, 0.0, -0.0, 1.0)))
ob_cube_008.location = (-0.208, 1.118e-08, 1.195)
ob_cube_008.rotation_euler = (0.0, 0.1745, 0.0)
ob_cube_008.scale = (0.04167, 0.04167, 2.0)
ob_cube_007.location = (-0.5072, -0.4333, 1.183)
ob_cube_007.rotation_euler = (0.0, -0.0, -1.309)
ob_cube_007.scale = (0.04167, 1.0, 0.04167)
ob_cube_006.parent = ob_cube_007
ob_cube_006.matrix_parent_inverse = Matrix(((24.0, -0.0, 0.0, 5.044), (-0.0, 1.0, -0.0, -0.3175), (0.0, -0.0, 24.0, -28.38), (-0.0, 0.0, -0.0, 1.0)))
ob_cube_006.location = (-0.208, 0.635, 1.195)
ob_cube_006.rotation_euler = (0.0, 0.1745, 0.0)
ob_cube_006.scale = (0.04167, 0.04167, 2.0)
ob_cube_005.location = (-0.4996, -0.4617, 1.183)
ob_cube_005.rotation_euler = (0.0, -0.0, -1.309)
ob_cube_005.scale = (0.04167, 1.0, 0.04167)
ob_cube_004.parent = ob_cube_009
ob_cube_004.matrix_parent_inverse = Matrix(((23.64, -0.0, 4.168, -6.24), (-0.0, 24.0, -0.0, -2.682e-07), (-0.08682, -0.0, 0.4924, -0.5838), (-0.0, 0.0, -0.0, 1.0)))
ob_cube_004.location = (0.2187, 0.3175, 0.257)
ob_cube_004.rotation_euler = (0.0, -0.1745, 0.0)
ob_cube_004.scale = (0.04167, 1.0, 0.04167)
ob_cube_001.parent = ob_cube_005
ob_cube_001.matrix_parent_inverse = Matrix(((24.0, -0.0, 0.0, -1.332), (-0.0, 1.0, -0.0, -0.3175), (0.0, -0.0, 24.0, -28.38), (-0.0, 0.0, -0.0, 1.0)))
ob_cube_001.location = (0.05331, 0.635, 1.195)
ob_cube_001.rotation_euler = (0.0, -0.1745, 0.0)
ob_cube_001.scale = (0.04167, 0.04167, 2.0)
ob_cube_002.parent = ob_cube_008
ob_cube_002.matrix_parent_inverse = Matrix(((23.64, -0.0, 4.168, -6.24), (-0.0, 24.0, -0.0, -2.682e-07), (-0.08682, -0.0, 0.4924, -0.5838), (-0.0, 0.0, -0.0, 1.0)))
ob_cube_002.location = (0.2187, 0.3175, 0.257)
ob_cube_002.rotation_euler = (0.0, -0.1745, 0.0)
ob_cube_002.scale = (0.04167, 1.0, 0.04167)
ob_cube_009.parent = ob_cube_005
ob_cube_009.matrix_parent_inverse = Matrix(((24.0, -0.0, 0.0, -1.332), (-0.0, 1.0, -0.0, -0.3175), (0.0, -0.0, 24.0, -28.38), (-0.0, 0.0, -0.0, 1.0)))
ob_cube_009.location = (0.05331, 1.118e-08, 1.195)
ob_cube_009.rotation_euler = (0.0, -0.1745, 0.0)
ob_cube_009.scale = (0.04167, 0.04167, 2.0)
ob_cube.location = (0.0, 1.359, 1.783)
ob_cube.rotation_euler = (0.0, -0.0, 1.571)
ob_cube_010.location = (0.762, 1.359, 1.3)
ob_cube_010.rotation_euler = (0.0, -0.0, 1.571)
ob_cube_011.location = (-0.762, 1.359, 2.265)
ob_cube_011.rotation_euler = (0.0, -0.0, 1.571)
ob_doorlight.location = (-3.557, -3.439e-07, 3.581)
ob_doorlight.rotation_euler = (0.0, -1.176, 0.0)
ob_doorlight.lock_rotations_4d = False
ob_doorlight.empty_display_type = 'ARROWS'
ob_doorlight.color = (0.0, 0.0, 0.0, 0.0)
ob_doorlight.lineart.crease_threshold = 0.0
ob_point_004.location = (-0.3531, 0.3683, 0.0127)
ob_point_004.rotation_euler = (3.142, -0.0, 0.0)
ob_point_005.location = (1.359, 0.0, 0.0127)
ob_point_005.rotation_euler = (3.142, -0.0, 1.571)
ob_point_006.location = (-1.359, -0.5588, 0.0127)
ob_point_006.rotation_euler = (3.142, -0.0, 1.571)
ob_point_007.location = (1.035, 1.372, 0.0127)
ob_point_007.rotation_euler = (3.142, -0.0, 0.0)
ob_point_008.location = (0.6985, 0.8739, 0.0127)
ob_point_008.rotation_euler = (3.142, -0.0, 1.571)
ob_point.location = (1.372, -1.448, 1.777)
ob_point.rotation_euler = (1.571, -0.0, 0.0)
ob_point_001.location = (-1.346, -1.448, 1.777)
ob_point_001.rotation_euler = (1.571, -0.0, 0.0)
ob_point_002.location = (0.0, -1.448, 0.0)
ob_point_002.rotation_euler = (1.571, -0.0, 0.0)
ob_point_003.location = (0.0, -1.448, 3.581)
ob_point_003.rotation_euler = (1.571, -0.0, 0.0)
ob_point_010.location = (-1.359, 0.0, 3.569)
ob_point_010.rotation_euler = (6.283, 3.821e-15, 1.571)
ob_point_009.location = (1.359, 0.0, 3.569)
ob_point_009.rotation_euler = (6.283, 3.821e-15, 1.571)
ob_point_011.location = (0.0, 1.359, 3.569)
ob_point_011.rotation_euler = (6.283, 3.821e-15, 3.142)

# ---- collection membership
col_collection.objects.link(ob_camera)
col_collection.objects.link(ob_plane)
col_collection.objects.link(ob_plane_001)
col_collection.objects.link(ob_plane_002)
col_collection.objects.link(ob_plane_003)
col_collection.objects.link(ob_plane_004)
col_collection.objects.link(ob_cube_003)
col_collection.objects.link(ob_door_cutter)
col_collection.objects.link(ob_frame)
col_collection.objects.link(ob_plane_005)
col_sign.objects.link(ob_plane_006)
col_sign.objects.link(ob_plane_007)
col_sign.objects.link(ob_cube_008)
col_sign.objects.link(ob_cube_007)
col_sign.objects.link(ob_cube_006)
col_sign.objects.link(ob_cube_005)
col_sign.objects.link(ob_cube_004)
col_sign.objects.link(ob_cube_001)
col_sign.objects.link(ob_cube_002)
col_sign.objects.link(ob_cube_009)
col_sign.objects.link(ob_cube)
col_sign.objects.link(ob_cube_010)
col_sign.objects.link(ob_cube_011)
col_lights.objects.link(ob_doorlight)
col_accentfloorlights.objects.link(ob_point_004)
col_accentfloorlights.objects.link(ob_point_005)
col_accentfloorlights.objects.link(ob_point_006)
col_accentfloorlights.objects.link(ob_point_007)
col_accentfloorlights.objects.link(ob_point_008)
col_accentfrontlights.objects.link(ob_point)
col_accentfrontlights.objects.link(ob_point_001)
col_accentfrontlights.objects.link(ob_point_002)
col_accentfrontlights.objects.link(ob_point_003)
col_accentceiling.objects.link(ob_point_010)
col_accentceiling.objects.link(ob_point_009)
col_accentceiling.objects.link(ob_point_011)
def _layer_coll(name, lc=None):
    lc = lc or bpy.context.view_layer.layer_collection
    for c in lc.children:
        if c.name == name: return c
        r = _layer_coll(name, c)
        if r: return r
_layer_coll('accentFloorLights').exclude = True
_layer_coll('accentFrontLights').exclude = True
_layer_coll('accentCeiling').exclude = True

# ---- scene / render settings (as saved in the file)
scene.camera = ob_camera
scene.frame_start = 1; scene.frame_end = 250; scene.frame_set(1)
scene.render.engine = 'CYCLES'
scene.render.resolution_y = 2560
scene.cycles.samples = 64
scene.cycles.sampling_pattern = 'TABULATED_SOBOL'
scene.view_settings.view_transform = 'Filmic'
bpy.context.view_layer.update()
